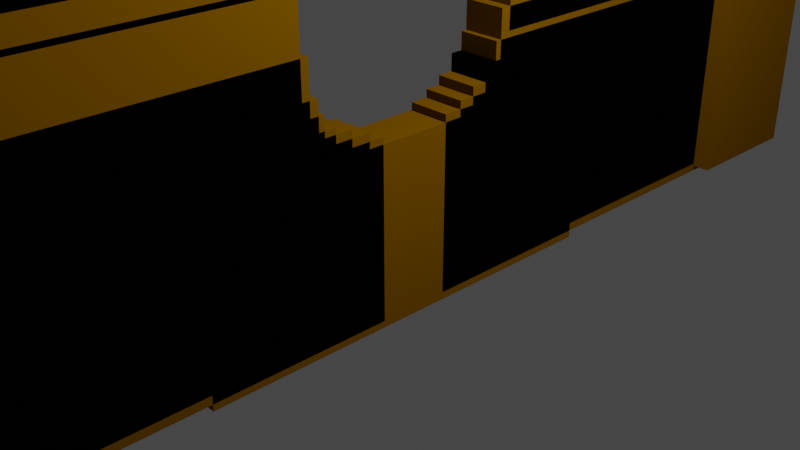 # Source: nyaktilo.blend  (saved by Blender 2.83.19; exported with 4.5.12 LTS)
import bpy
from mathutils import Matrix  # noqa: F401  (used for matrix-valued properties, if any)

bpy.ops.wm.read_factory_settings(use_empty=True)
scene = bpy.context.scene
scene.name = 'Scene'

# ---- collections
col_collection = bpy.data.collections.new('Collection'); scene.collection.children.link(col_collection)

# ---- materials (node trees are filled in below, after node groups)
mat_material = bpy.data.materials.new('Material')
mat_material.alpha_threshold = 0.0
mat_material.use_transparent_shadow = False
mat_material.diffuse_color = (0.214, 0.09716, 0.0, 1.0)
mat_material.line_color = (0.0, 0.0, 0.0, 1.0)

# ---- material node trees

# ---- world
world_world = bpy.data.worlds.new('World'); scene.world = world_world
world_world.use_nodes = True; world_world.node_tree.nodes.clear()
_N = world_world.node_tree.nodes; _L = world_world.node_tree.links
n0 = _N.new('ShaderNodeOutputWorld'); n0.name = 'World Output'; n0.location = (300, 300)
n1 = _N.new('ShaderNodeBackground'); n1.name = 'Background'; n1.location = (10, 300)
n1.inputs[0].default_value = (0.05088, 0.05088, 0.05088, 1.0)
_L.new(n1.outputs[0], n0.inputs[0])
n0.is_active_output = True
world_world.color = (0.05088, 0.05088, 0.05088)
world_world.use_sun_shadow = False
world_world.sun_shadow_jitter_overblur = 0.0

# ---- cameras
cam_camera = bpy.data.cameras.new('Camera')
cam_camera.clip_end = 100.0
cam_camera.ortho_scale = 7.314

# ---- lights
light_light = bpy.data.lights.new('Light', 'POINT')
light_light.transmission_factor = 0.0
light_light.energy = 1000.0
light_light.shadow_soft_size = 0.1
light_light.shadow_maximum_resolution = 0.006
light_light.use_absolute_resolution = True

# ---- meshes
me_cube_030 = bpy.data.meshes.new('Cube.030')
me_cube_030.from_pydata([(-1.0, -1.0, -1.0), (-1.0, -1.0, 1.0), (-1.0, 1.0, -1.0), (-1.0, 1.0, 1.0), (1.0, -1.0, -1.0), (1.0, -1.0, 1.0), (1.0, 1.0, -1.0), (1.0, 1.0, 1.0), (0.3582, 0.7778, -22.84), (0.3582, 0.7778, -25.51), (0.3582, 0.05161, -22.84), (0.3582, 0.05161, -25.51), (-0.3582, 0.7778, -22.84), (-0.3582, 0.7778, -25.51), (-0.3582, 0.05161, -22.84), (-0.3582, 0.05161, -25.51), (0.3582, 0.3631, -28.81), (0.3582, 0.3631, -31.48), (0.3582, -0.3631, -28.81), (0.3582, -0.3631, -31.48), (-0.3582, 0.3631, -28.81), (-0.3582, 0.3631, -31.48), (-0.3582, -0.3631, -28.81), (-0.3582, -0.3631, -31.48), (0.3582, 0.7841, -28.7), (0.3582, 0.7841, -31.37), (0.3582, 0.05792, -28.7), (0.3582, 0.05792, -31.37), (-0.3582, 0.7841, -28.7), (-0.3582, 0.7841, -31.37), (-0.3582, 0.05792, -28.7), (-0.3582, 0.05792, -31.37), (0.3582, 0.8139, -28.58), (0.3582, 0.8139, -31.24), (0.3582, 0.08769, -28.58), (0.3582, 0.08769, -31.24), (-0.3582, 0.8139, -28.58), (-0.3582, 0.8139, -31.24), (-0.3582, 0.08769, -28.58), (-0.3582, 0.08769, -31.24), (0.3582, 0.8394, -28.44), (0.3582, 0.8394, -31.11), (0.3582, 0.1132, -28.44), (0.3582, 0.1132, -31.11), (-0.3582, 0.8394, -28.44), (-0.3582, 0.8394, -31.11), (-0.3582, 0.1132, -28.44), (-0.3582, 0.1132, -31.11), (0.3582, 0.8649, -28.18), (0.3582, 0.8649, -30.85), (0.3582, 0.1387, -28.18), (0.3582, 0.1387, -30.85), (-0.3582, 0.8649, -28.18), (-0.3582, 0.8649, -30.85), (-0.3582, 0.1387, -28.18), (-0.3582, 0.1387, -30.85), (0.3582, 0.8649, -28.18), (0.3582, 0.8649, -30.85), (0.3582, 0.1387, -28.18), (0.3582, 0.1387, -30.85), (-0.3582, 0.8649, -28.18), (-0.3582, 0.8649, -30.85), (-0.3582, 0.1387, -28.18), (-0.3582, 0.1387, -30.85), (0.3582, 0.8854, -27.91), (0.3582, 0.8854, -30.57), (0.3582, 0.1591, -27.91), (0.3582, 0.1591, -30.57), (-0.3582, 0.8854, -27.91), (-0.3582, 0.8854, -30.57), (-0.3582, 0.1591, -27.91), (-0.3582, 0.1591, -30.57), (0.3582, 0.8947, -27.48), (0.3582, 0.8947, -30.14), (0.3582, 0.1685, -27.48), (0.3582, 0.1685, -30.14), (-0.3582, 0.8947, -27.48), (-0.3582, 0.8947, -30.14), (-0.3582, 0.1685, -27.48), (-0.3582, 0.1685, -30.14), (0.3582, -0.06149, -28.71), (0.3582, -0.06149, -31.38), (0.3582, -0.7877, -28.71), (0.3582, -0.7877, -31.38), (-0.3582, -0.06149, -28.71), (-0.3582, -0.06149, -31.38), (-0.3582, -0.7877, -28.71), (-0.3582, -0.7877, -31.38), (0.3582, -0.08599, -28.59), (0.3582, -0.08599, -31.25), (0.3582, -0.8122, -28.59), (0.3582, -0.8122, -31.25), (-0.3582, -0.08599, -28.59), (-0.3582, -0.08599, -31.25), (-0.3582, -0.8122, -28.59), (-0.3582, -0.8122, -31.25), (0.3582, -0.1166, -28.47), (0.3582, -0.1166, -31.14), (0.3582, -0.8428, -28.47), (0.3582, -0.8428, -31.14), (-0.3582, -0.1166, -28.47), (-0.3582, -0.1166, -31.14), (-0.3582, -0.8428, -28.47), (-0.3582, -0.8428, -31.14), (0.3582, -0.1442, -28.38), (0.3582, -0.1442, -31.05), (0.3582, -0.8704, -28.38), (0.3582, -0.8704, -31.05), (-0.3582, -0.1442, -28.38), (-0.3582, -0.1442, -31.05), (-0.3582, -0.8704, -28.38), (-0.3582, -0.8704, -31.05), (0.3582, -0.1625, -28.17), (0.3582, -0.1625, -30.84), (0.3582, -0.8888, -28.17), (0.3582, -0.8888, -30.84), (-0.3582, -0.1625, -28.17), (-0.3582, -0.1625, -30.84), (-0.3582, -0.8888, -28.17), (-0.3582, -0.8888, -30.84), (0.3582, -0.1717, -27.95), (0.3582, -0.1717, -30.62), (0.3582, -0.898, -27.95), (0.3582, -0.898, -30.62), (-0.3582, -0.1717, -27.95), (-0.3582, -0.1717, -30.62), (-0.3582, -0.898, -27.95), (-0.3582, -0.898, -30.62), (0.3582, -0.185, -27.42), (0.3582, -0.185, -30.08), (0.3582, -0.9112, -27.42), (0.3582, -0.9112, -30.08), (-0.3582, -0.185, -27.42), (-0.3582, -0.185, -30.08), (-0.3582, -0.9112, -27.42), (-0.3582, -0.9112, -30.08), (0.3582, -0.1972, -26.58), (0.3582, -0.1972, -29.25), (0.3582, -0.9235, -26.58), (0.3582, -0.9235, -29.25), (-0.3582, -0.1972, -26.58), (-0.3582, -0.1972, -29.25), (-0.3582, -0.9235, -26.58), (-0.3582, -0.9235, -29.25), (0.3582, -0.1819, -23.99), (0.3582, -0.1819, -26.65), (0.3582, -0.9082, -23.99), (0.3582, -0.9082, -26.65), (-0.3582, -0.1819, -23.99), (-0.3582, -0.1819, -26.65), (-0.3582, -0.9082, -23.99), (-0.3582, -0.9082, -26.65), (0.3582, -0.1687, -23.59), (0.3582, -0.1687, -26.26), (0.3582, -0.8949, -23.59), (0.3582, -0.8949, -26.26), (-0.3582, -0.1687, -23.59), (-0.3582, -0.1687, -26.26), (-0.3582, -0.8949, -23.59), (-0.3582, -0.8949, -26.26), (0.3582, -0.1364, -23.25), (0.3582, -0.1364, -25.92), (0.3582, -0.8626, -23.25), (0.3582, -0.8626, -25.92), (-0.3582, -0.1364, -23.25), (-0.3582, -0.1364, -25.92), (-0.3582, -0.8626, -23.25), (-0.3582, -0.8626, -25.92), (0.3582, -0.1026, -23.05), (0.3582, -0.1026, -25.72), (0.3582, -0.8288, -23.05), (0.3582, -0.8288, -25.72), (-0.3582, -0.1026, -23.05), (-0.3582, -0.1026, -25.72), (-0.3582, -0.8288, -23.05), (-0.3582, -0.8288, -25.72), (0.3582, -0.057, -22.89), (0.3582, -0.057, -25.55), (0.3582, -0.7832, -22.89), (0.3582, -0.7832, -25.55), (-0.3582, -0.057, -22.89), (-0.3582, -0.057, -25.55), (-0.3582, -0.7832, -22.89), (-0.3582, -0.7832, -25.55), (0.3582, -0.004089, -22.78), (0.3582, -0.004089, -25.44), (0.3582, -0.7303, -22.78), (0.3582, -0.7303, -25.44), (-0.3582, -0.004089, -22.78), (-0.3582, -0.004089, -25.44), (-0.3582, -0.7303, -22.78), (-0.3582, -0.7303, -25.44), (0.3582, 0.3413, -22.76), (0.3582, 0.3413, -25.43), (0.3582, -0.3849, -22.76), (0.3582, -0.3849, -25.43), (-0.3582, 0.3413, -22.76), (-0.3582, 0.3413, -25.43), (-0.3582, -0.3849, -22.76), (-0.3582, -0.3849, -25.43), (0.3582, 0.9116, -25.16), (0.3582, 0.9116, -27.82), (0.3582, 0.1854, -25.16), (0.3582, 0.1854, -27.82), (-0.3582, 0.9116, -25.16), (-0.3582, 0.9116, -27.82), (-0.3582, 0.1854, -25.16), (-0.3582, 0.1854, -27.82), (0.3582, 0.8954, -23.93), (0.3582, 0.8954, -26.6), (0.3582, 0.1692, -23.93), (0.3582, 0.1692, -26.6), (-0.3582, 0.8954, -23.93), (-0.3582, 0.8954, -26.6), (-0.3582, 0.1692, -23.93), (-0.3582, 0.1692, -26.6), (0.3582, 0.8793, -23.55), (0.3582, 0.8793, -26.22), (0.3582, 0.153, -23.55), (0.3582, 0.153, -26.22), (-0.3582, 0.8793, -23.55), (-0.3582, 0.8793, -26.22), (-0.3582, 0.153, -23.55), (-0.3582, 0.153, -26.22), (0.3582, 0.8587, -23.14), (0.3582, 0.8587, -25.81), (0.3582, 0.1325, -23.14), (0.3582, 0.1325, -25.81), (-0.3582, 0.8587, -23.14), (-0.3582, 0.8587, -25.81), (-0.3582, 0.1325, -23.14), (-0.3582, 0.1325, -25.81), (0.3582, 0.8234, -23.01), (0.3582, 0.8234, -25.67), (0.3582, 0.09718, -23.01), (0.3582, 0.09718, -25.67), (-0.3582, 0.8234, -23.01), (-0.3582, 0.8234, -25.67), (-0.3582, 0.09718, -23.01), (-0.3582, 0.09718, -25.67), (-0.6716, -0.9712, -31.28), (-0.6716, -0.9712, -0.1867), (-0.6716, -0.732, -31.28), (-0.6716, -0.732, -0.1867), (0.6716, -0.9712, -31.28), (0.6716, -0.9712, -0.1867), (0.6716, -0.732, -31.28), (0.6716, -0.732, -0.1867), (-0.6716, 0.732, -31.28), (-0.6716, 0.732, -0.1867), (-0.6716, 0.9712, -31.28), (-0.6716, 0.9712, -0.1867), (0.6716, 0.732, -31.28), (0.6716, 0.732, -0.1867), (0.6716, 0.9712, -31.28), (0.6716, 0.9712, -0.1867), (-0.597, -0.7378, -23.21), (-0.597, -0.7378, -22.63), (-0.597, 0.7378, -23.21), (-0.597, 0.7378, -22.63), (0.597, -0.7378, -23.21), (0.597, -0.7378, -22.63), (0.597, 0.7378, -23.21), (0.597, 0.7378, -22.63)], [], [(0, 1, 3, 2), (2, 3, 7, 6), (6, 7, 5, 4), (4, 5, 1, 0), (2, 6, 4, 0), (7, 3, 1, 5), (8, 12, 14, 10), (11, 10, 14, 15), (15, 14, 12, 13), (13, 9, 11, 15), (9, 8, 10, 11), (13, 12, 8, 9), (16, 20, 22, 18), (19, 18, 22, 23), (23, 22, 20, 21), (21, 17, 19, 23), (17, 16, 18, 19), (21, 20, 16, 17), (24, 28, 30, 26), (27, 26, 30, 31), (31, 30, 28, 29), (29, 25, 27, 31), (25, 24, 26, 27), (29, 28, 24, 25), (32, 36, 38, 34), (35, 34, 38, 39), (39, 38, 36, 37), (37, 33, 35, 39), (33, 32, 34, 35), (37, 36, 32, 33), (40, 44, 46, 42), (43, 42, 46, 47), (47, 46, 44, 45), (45, 41, 43, 47), (41, 40, 42, 43), (45, 44, 40, 41), (48, 52, 54, 50), (51, 50, 54, 55), (55, 54, 52, 53), (53, 49, 51, 55), (49, 48, 50, 51), (53, 52, 48, 49), (56, 60, 62, 58), (59, 58, 62, 63), (63, 62, 60, 61), (61, 57, 59, 63), (57, 56, 58, 59), (61, 60, 56, 57), (64, 68, 70, 66), (67, 66, 70, 71), (71, 70, 68, 69), (69, 65, 67, 71), (65, 64, 66, 67), (69, 68, 64, 65), (72, 76, 78, 74), (75, 74, 78, 79), (79, 78, 76, 77), (77, 73, 75, 79), (73, 72, 74, 75), (77, 76, 72, 73), (80, 84, 86, 82), (83, 82, 86, 87), (87, 86, 84, 85), (85, 81, 83, 87), (81, 80, 82, 83), (85, 84, 80, 81), (88, 92, 94, 90), (91, 90, 94, 95), (95, 94, 92, 93), (93, 89, 91, 95), (89, 88, 90, 91), (93, 92, 88, 89), (96, 100, 102, 98), (99, 98, 102, 103), (103, 102, 100, 101), (101, 97, 99, 103), (97, 96, 98, 99), (101, 100, 96, 97), (104, 108, 110, 106), (107, 106, 110, 111), (111, 110, 108, 109), (109, 105, 107, 111), (105, 104, 106, 107), (109, 108, 104, 105), (112, 116, 118, 114), (115, 114, 118, 119), (119, 118, 116, 117), (117, 113, 115, 119), (113, 112, 114, 115), (117, 116, 112, 113), (120, 124, 126, 122), (123, 122, 126, 127), (127, 126, 124, 125), (125, 121, 123, 127), (121, 120, 122, 123), (125, 124, 120, 121), (128, 132, 134, 130), (131, 130, 134, 135), (135, 134, 132, 133), (133, 129, 131, 135), (129, 128, 130, 131), (133, 132, 128, 129), (136, 140, 142, 138), (139, 138, 142, 143), (143, 142, 140, 141), (141, 137, 139, 143), (137, 136, 138, 139), (141, 140, 136, 137), (144, 148, 150, 146), (147, 146, 150, 151), (151, 150, 148, 149), (149, 145, 147, 151), (145, 144, 146, 147), (149, 148, 144, 145), (152, 156, 158, 154), (155, 154, 158, 159), (159, 158, 156, 157), (157, 153, 155, 159), (153, 152, 154, 155), (157, 156, 152, 153), (160, 164, 166, 162), (163, 162, 166, 167), (167, 166, 164, 165), (165, 161, 163, 167), (161, 160, 162, 163), (165, 164, 160, 161), (168, 172, 174, 170), (171, 170, 174, 175), (175, 174, 172, 173), (173, 169, 171, 175), (169, 168, 170, 171), (173, 172, 168, 169), (176, 180, 182, 178), (179, 178, 182, 183), (183, 182, 180, 181), (181, 177, 179, 183), (177, 176, 178, 179), (181, 180, 176, 177), (184, 188, 190, 186), (187, 186, 190, 191), (191, 190, 188, 189), (189, 185, 187, 191), (185, 184, 186, 187), (189, 188, 184, 185), (192, 196, 198, 194), (195, 194, 198, 199), (199, 198, 196, 197), (197, 193, 195, 199), (193, 192, 194, 195), (197, 196, 192, 193), (200, 204, 206, 202), (203, 202, 206, 207), (207, 206, 204, 205), (205, 201, 203, 207), (201, 200, 202, 203), (205, 204, 200, 201), (208, 212, 214, 210), (211, 210, 214, 215), (215, 214, 212, 213), (213, 209, 211, 215), (209, 208, 210, 211), (213, 212, 208, 209), (216, 220, 222, 218), (219, 218, 222, 223), (223, 222, 220, 221), (221, 217, 219, 223), (217, 216, 218, 219), (221, 220, 216, 217), (224, 228, 230, 226), (227, 226, 230, 231), (231, 230, 228, 229), (229, 225, 227, 231), (225, 224, 226, 227), (229, 228, 224, 225), (232, 236, 238, 234), (235, 234, 238, 239), (239, 238, 236, 237), (237, 233, 235, 239), (233, 232, 234, 235), (237, 236, 232, 233), (240, 241, 243, 242), (242, 243, 247, 246), (246, 247, 245, 244), (244, 245, 241, 240), (242, 246, 244, 240), (247, 243, 241, 245), (248, 249, 251, 250), (250, 251, 255, 254), (254, 255, 253, 252), (252, 253, 249, 248), (250, 254, 252, 248), (255, 251, 249, 253), (256, 257, 259, 258), (258, 259, 263, 262), (262, 263, 261, 260), (260, 261, 257, 256), (258, 262, 260, 256), (263, 259, 257, 261)])
_uv = me_cube_030.uv_layers.new(name='UVMap')
_uv.uv.foreach_set('vector', [0.375, 0.0, 0.625, 0.0, 0.625, 0.25, 0.375, 0.25, 0.375, 0.25, 0.625, 0.25, 0.625, 0.5, 0.375, 0.5, 0.375, 0.5, 0.625, 0.5, 0.625, 0.75, 0.375, 0.75, 0.375, 0.75, 0.625, 0.75, 0.625, 1.0, 0.375, 1.0, 0.125, 0.5, 0.375, 0.5, 0.375, 0.75, 0.125, 0.75, 0.625, 0.5, 0.875, 0.5, 0.875, 0.75, 0.625, 0.75, 0.625, 0.5, 0.875, 0.5, 0.875, 0.75, 0.625, 0.75, 0.375, 0.75, 0.625, 0.75, 0.625, 1.0, 0.375, 1.0, 0.375, 0.0, 0.625, 0.0, 0.625, 0.25, 0.375, 0.25, 0.125, 0.5, 0.375, 0.5, 0.375, 0.75, 0.125, 0.75, 0.375, 0.5, 0.625, 0.5, 0.625, 0.75, 0.375, 0.75, 0.375, 0.25, 0.625, 0.25, 0.625, 0.5, 0.375, 0.5, 0.625, 0.5, 0.875, 0.5, 0.875, 0.75, 0.625, 0.75, 0.375, 0.75, 0.625, 0.75, 0.625, 1.0, 0.375, 1.0, 0.375, 0.0, 0.625, 0.0, 0.625, 0.25, 0.375, 0.25, 0.125, 0.5, 0.375, 0.5, 0.375, 0.75, 0.125, 0.75, 0.375, 0.5, 0.625, 0.5, 0.625, 0.75, 0.375, 0.75, 0.375, 0.25, 0.625, 0.25, 0.625, 0.5, 0.375, 0.5, 0.625, 0.5, 0.875, 0.5, 0.875, 0.75, 0.625, 0.75, 0.375, 0.75, 0.625, 0.75, 0.625, 1.0, 0.375, 1.0, 0.375, 0.0, 0.625, 0.0, 0.625, 0.25, 0.375, 0.25, 0.125, 0.5, 0.375, 0.5, 0.375, 0.75, 0.125, 0.75, 0.375, 0.5, 0.625, 0.5, 0.625, 0.75, 0.375, 0.75, 0.375, 0.25, 0.625, 0.25, 0.625, 0.5, 0.375, 0.5, 0.625, 0.5, 0.875, 0.5, 0.875, 0.75, 0.625, 0.75, 0.375, 0.75, 0.625, 0.75, 0.625, 1.0, 0.375, 1.0, 0.375, 0.0, 0.625, 0.0, 0.625, 0.25, 0.375, 0.25, 0.125, 0.5, 0.375, 0.5, 0.375, 0.75, 0.125, 0.75, 0.375, 0.5, 0.625, 0.5, 0.625, 0.75, 0.375, 0.75, 0.375, 0.25, 0.625, 0.25, 0.625, 0.5, 0.375, 0.5, 0.625, 0.5, 0.875, 0.5, 0.875, 0.75, 0.625, 0.75, 0.375, 0.75, 0.625, 0.75, 0.625, 1.0, 0.375, 1.0, 0.375, 0.0, 0.625, 0.0, 0.625, 0.25, 0.375, 0.25, 0.125, 0.5, 0.375, 0.5, 0.375, 0.75, 0.125, 0.75, 0.375, 0.5, 0.625, 0.5, 0.625, 0.75, 0.375, 0.75, 0.375, 0.25, 0.625, 0.25, 0.625, 0.5, 0.375, 0.5, 0.625, 0.5, 0.875, 0.5, 0.875, 0.75, 0.625, 0.75, 0.375, 0.75, 0.625, 0.75, 0.625, 1.0, 0.375, 1.0, 0.375, 0.0, 0.625, 0.0, 0.625, 0.25, 0.375, 0.25, 0.125, 0.5, 0.375, 0.5, 0.375, 0.75, 0.125, 0.75, 0.375, 0.5, 0.625, 0.5, 0.625, 0.75, 0.375, 0.75, 0.375, 0.25, 0.625, 0.25, 0.625, 0.5, 0.375, 0.5, 0.625, 0.5, 0.875, 0.5, 0.875, 0.75, 0.625, 0.75, 0.375, 0.75, 0.625, 0.75, 0.625, 1.0, 0.375, 1.0, 0.375, 0.0, 0.625, 0.0, 0.625, 0.25, 0.375, 0.25, 0.125, 0.5, 0.375, 0.5, 0.375, 0.75, 0.125, 0.75, 0.375, 0.5, 0.625, 0.5, 0.625, 0.75, 0.375, 0.75, 0.375, 0.25, 0.625, 0.25, 0.625, 0.5, 0.375, 0.5, 0.625, 0.5, 0.875, 0.5, 0.875, 0.75, 0.625, 0.75, 0.375, 0.75, 0.625, 0.75, 0.625, 1.0, 0.375, 1.0, 0.375, 0.0, 0.625, 0.0, 0.625, 0.25, 0.375, 0.25, 0.125, 0.5, 0.375, 0.5, 0.375, 0.75, 0.125, 0.75, 0.375, 0.5, 0.625, 0.5, 0.625, 0.75, 0.375, 0.75, 0.375, 0.25, 0.625, 0.25, 0.625, 0.5, 0.375, 0.5, 0.625, 0.5, 0.875, 0.5, 0.875, 0.75, 0.625, 0.75, 0.375, 0.75, 0.625, 0.75, 0.625, 1.0, 0.375, 1.0, 0.375, 0.0, 0.625, 0.0, 0.625, 0.25, 0.375, 0.25, 0.125, 0.5, 0.375, 0.5, 0.375, 0.75, 0.125, 0.75, 0.375, 0.5, 0.625, 0.5, 0.625, 0.75, 0.375, 0.75, 0.375, 0.25, 0.625, 0.25, 0.625, 0.5, 0.375, 0.5, 0.625, 0.5, 0.875, 0.5, 0.875, 0.75, 0.625, 0.75, 0.375, 0.75, 0.625, 0.75, 0.625, 1.0, 0.375, 1.0, 0.375, 0.0, 0.625, 0.0, 0.625, 0.25, 0.375, 0.25, 0.125, 0.5, 0.375, 0.5, 0.375, 0.75, 0.125, 0.75, 0.375, 0.5, 0.625, 0.5, 0.625, 0.75, 0.375, 0.75, 0.375, 0.25, 0.625, 0.25, 0.625, 0.5, 0.375, 0.5, 0.625, 0.5, 0.875, 0.5, 0.875, 0.75, 0.625, 0.75, 0.375, 0.75, 0.625, 0.75, 0.625, 1.0, 0.375, 1.0, 0.375, 0.0, 0.625, 0.0, 0.625, 0.25, 0.375, 0.25, 0.125, 0.5, 0.375, 0.5, 0.375, 0.75, 0.125, 0.75, 0.375, 0.5, 0.625, 0.5, 0.625, 0.75, 0.375, 0.75, 0.375, 0.25, 0.625, 0.25, 0.625, 0.5, 0.375, 0.5, 0.625, 0.5, 0.875, 0.5, 0.875, 0.75, 0.625, 0.75, 0.375, 0.75, 0.625, 0.75, 0.625, 1.0, 0.375, 1.0, 0.375, 0.0, 0.625, 0.0, 0.625, 0.25, 0.375, 0.25, 0.125, 0.5, 0.375, 0.5, 0.375, 0.75, 0.125, 0.75, 0.375, 0.5, 0.625, 0.5, 0.625, 0.75, 0.375, 0.75, 0.375, 0.25, 0.625, 0.25, 0.625, 0.5, 0.375, 0.5, 0.625, 0.5, 0.875, 0.5, 0.875, 0.75, 0.625, 0.75, 0.375, 0.75, 0.625, 0.75, 0.625, 1.0, 0.375, 1.0, 0.375, 0.0, 0.625, 0.0, 0.625, 0.25, 0.375, 0.25, 0.125, 0.5, 0.375, 0.5, 0.375, 0.75, 0.125, 0.75, 0.375, 0.5, 0.625, 0.5, 0.625, 0.75, 0.375, 0.75, 0.375, 0.25, 0.625, 0.25, 0.625, 0.5, 0.375, 0.5, 0.625, 0.5, 0.875, 0.5, 0.875, 0.75, 0.625, 0.75, 0.375, 0.75, 0.625, 0.75, 0.625, 1.0, 0.375, 1.0, 0.375, 0.0, 0.625, 0.0, 0.625, 0.25, 0.375, 0.25, 0.125, 0.5, 0.375, 0.5, 0.375, 0.75, 0.125, 0.75, 0.375, 0.5, 0.625, 0.5, 0.625, 0.75, 0.375, 0.75, 0.375, 0.25, 0.625, 0.25, 0.625, 0.5, 0.375, 0.5, 0.625, 0.5, 0.875, 0.5, 0.875, 0.75, 0.625, 0.75, 0.375, 0.75, 0.625, 0.75, 0.625, 1.0, 0.375, 1.0, 0.375, 0.0, 0.625, 0.0, 0.625, 0.25, 0.375, 0.25, 0.125, 0.5, 0.375, 0.5, 0.375, 0.75, 0.125, 0.75, 0.375, 0.5, 0.625, 0.5, 0.625, 0.75, 0.375, 0.75, 0.375, 0.25, 0.625, 0.25, 0.625, 0.5, 0.375, 0.5, 0.625, 0.5, 0.875, 0.5, 0.875, 0.75, 0.625, 0.75, 0.375, 0.75, 0.625, 0.75, 0.625, 1.0, 0.375, 1.0, 0.375, 0.0, 0.625, 0.0, 0.625, 0.25, 0.375, 0.25, 0.125, 0.5, 0.375, 0.5, 0.375, 0.75, 0.125, 0.75, 0.375, 0.5, 0.625, 0.5, 0.625, 0.75, 0.375, 0.75, 0.375, 0.25, 0.625, 0.25, 0.625, 0.5, 0.375, 0.5, 0.625, 0.5, 0.875, 0.5, 0.875, 0.75, 0.625, 0.75, 0.375, 0.75, 0.625, 0.75, 0.625, 1.0, 0.375, 1.0, 0.375, 0.0, 0.625, 0.0, 0.625, 0.25, 0.375, 0.25, 0.125, 0.5, 0.375, 0.5, 0.375, 0.75, 0.125, 0.75, 0.375, 0.5, 0.625, 0.5, 0.625, 0.75, 0.375, 0.75, 0.375, 0.25, 0.625, 0.25, 0.625, 0.5, 0.375, 0.5, 0.625, 0.5, 0.875, 0.5, 0.875, 0.75, 0.625, 0.75, 0.375, 0.75, 0.625, 0.75, 0.625, 1.0, 0.375, 1.0, 0.375, 0.0, 0.625, 0.0, 0.625, 0.25, 0.375, 0.25, 0.125, 0.5, 0.375, 0.5, 0.375, 0.75, 0.125, 0.75, 0.375, 0.5, 0.625, 0.5, 0.625, 0.75, 0.375, 0.75, 0.375, 0.25, 0.625, 0.25, 0.625, 0.5, 0.375, 0.5, 0.625, 0.5, 0.875, 0.5, 0.875, 0.75, 0.625, 0.75, 0.375, 0.75, 0.625, 0.75, 0.625, 1.0, 0.375, 1.0, 0.375, 0.0, 0.625, 0.0, 0.625, 0.25, 0.375, 0.25, 0.125, 0.5, 0.375, 0.5, 0.375, 0.75, 0.125, 0.75, 0.375, 0.5, 0.625, 0.5, 0.625, 0.75, 0.375, 0.75, 0.375, 0.25, 0.625, 0.25, 0.625, 0.5, 0.375, 0.5, 0.625, 0.5, 0.875, 0.5, 0.875, 0.75, 0.625, 0.75, 0.375, 0.75, 0.625, 0.75, 0.625, 1.0, 0.375, 1.0, 0.375, 0.0, 0.625, 0.0, 0.625, 0.25, 0.375, 0.25, 0.125, 0.5, 0.375, 0.5, 0.375, 0.75, 0.125, 0.75, 0.375, 0.5, 0.625, 0.5, 0.625, 0.75, 0.375, 0.75, 0.375, 0.25, 0.625, 0.25, 0.625, 0.5, 0.375, 0.5, 0.625, 0.5, 0.875, 0.5, 0.875, 0.75, 0.625, 0.75, 0.375, 0.75, 0.625, 0.75, 0.625, 1.0, 0.375, 1.0, 0.375, 0.0, 0.625, 0.0, 0.625, 0.25, 0.375, 0.25, 0.125, 0.5, 0.375, 0.5, 0.375, 0.75, 0.125, 0.75, 0.375, 0.5, 0.625, 0.5, 0.625, 0.75, 0.375, 0.75, 0.375, 0.25, 0.625, 0.25, 0.625, 0.5, 0.375, 0.5, 0.625, 0.5, 0.875, 0.5, 0.875, 0.75, 0.625, 0.75, 0.375, 0.75, 0.625, 0.75, 0.625, 1.0, 0.375, 1.0, 0.375, 0.0, 0.625, 0.0, 0.625, 0.25, 0.375, 0.25, 0.125, 0.5, 0.375, 0.5, 0.375, 0.75, 0.125, 0.75, 0.375, 0.5, 0.625, 0.5, 0.625, 0.75, 0.375, 0.75, 0.375, 0.25, 0.625, 0.25, 0.625, 0.5, 0.375, 0.5, 0.625, 0.5, 0.875, 0.5, 0.875, 0.75, 0.625, 0.75, 0.375, 0.75, 0.625, 0.75, 0.625, 1.0, 0.375, 1.0, 0.375, 0.0, 0.625, 0.0, 0.625, 0.25, 0.375, 0.25, 0.125, 0.5, 0.375, 0.5, 0.375, 0.75, 0.125, 0.75, 0.375, 0.5, 0.625, 0.5, 0.625, 0.75, 0.375, 0.75, 0.375, 0.25, 0.625, 0.25, 0.625, 0.5, 0.375, 0.5, 0.625, 0.5, 0.875, 0.5, 0.875, 0.75, 0.625, 0.75, 0.375, 0.75, 0.625, 0.75, 0.625, 1.0, 0.375, 1.0, 0.375, 0.0, 0.625, 0.0, 0.625, 0.25, 0.375, 0.25, 0.125, 0.5, 0.375, 0.5, 0.375, 0.75, 0.125, 0.75, 0.375, 0.5, 0.625, 0.5, 0.625, 0.75, 0.375, 0.75, 0.375, 0.25, 0.625, 0.25, 0.625, 0.5, 0.375, 0.5, 0.625, 0.5, 0.875, 0.5, 0.875, 0.75, 0.625, 0.75, 0.375, 0.75, 0.625, 0.75, 0.625, 1.0, 0.375, 1.0, 0.375, 0.0, 0.625, 0.0, 0.625, 0.25, 0.375, 0.25, 0.125, 0.5, 0.375, 0.5, 0.375, 0.75, 0.125, 0.75, 0.375, 0.5, 0.625, 0.5, 0.625, 0.75, 0.375, 0.75, 0.375, 0.25, 0.625, 0.25, 0.625, 0.5, 0.375, 0.5, 0.625, 0.5, 0.875, 0.5, 0.875, 0.75, 0.625, 0.75, 0.375, 0.75, 0.625, 0.75, 0.625, 1.0, 0.375, 1.0, 0.375, 0.0, 0.625, 0.0, 0.625, 0.25, 0.375, 0.25, 0.125, 0.5, 0.375, 0.5, 0.375, 0.75, 0.125, 0.75, 0.375, 0.5, 0.625, 0.5, 0.625, 0.75, 0.375, 0.75, 0.375, 0.25, 0.625, 0.25, 0.625, 0.5, 0.375, 0.5, 0.625, 0.5, 0.875, 0.5, 0.875, 0.75, 0.625, 0.75, 0.375, 0.75, 0.625, 0.75, 0.625, 1.0, 0.375, 1.0, 0.375, 0.0, 0.625, 0.0, 0.625, 0.25, 0.375, 0.25, 0.125, 0.5, 0.375, 0.5, 0.375, 0.75, 0.125, 0.75, 0.375, 0.5, 0.625, 0.5, 0.625, 0.75, 0.375, 0.75, 0.375, 0.25, 0.625, 0.25, 0.625, 0.5, 0.375, 0.5, 0.625, 0.5, 0.875, 0.5, 0.875, 0.75, 0.625, 0.75, 0.375, 0.75, 0.625, 0.75, 0.625, 1.0, 0.375, 1.0, 0.375, 0.0, 0.625, 0.0, 0.625, 0.25, 0.375, 0.25, 0.125, 0.5, 0.375, 0.5, 0.375, 0.75, 0.125, 0.75, 0.375, 0.5, 0.625, 0.5, 0.625, 0.75, 0.375, 0.75, 0.375, 0.25, 0.625, 0.25, 0.625, 0.5, 0.375, 0.5, 0.625, 0.5, 0.875, 0.5, 0.875, 0.75, 0.625, 0.75, 0.375, 0.75, 0.625, 0.75, 0.625, 1.0, 0.375, 1.0, 0.375, 0.0, 0.625, 0.0, 0.625, 0.25, 0.375, 0.25, 0.125, 0.5, 0.375, 0.5, 0.375, 0.75, 0.125, 0.75, 0.375, 0.5, 0.625, 0.5, 0.625, 0.75, 0.375, 0.75, 0.375, 0.25, 0.625, 0.25, 0.625, 0.5, 0.375, 0.5, 0.375, 0.0, 0.625, 0.0, 0.625, 0.25, 0.375, 0.25, 0.375, 0.25, 0.625, 0.25, 0.625, 0.5, 0.375, 0.5, 0.375, 0.5, 0.625, 0.5, 0.625, 0.75, 0.375, 0.75, 0.375, 0.75, 0.625, 0.75, 0.625, 1.0, 0.375, 1.0, 0.125, 0.5, 0.375, 0.5, 0.375, 0.75, 0.125, 0.75, 0.625, 0.5, 0.875, 0.5, 0.875, 0.75, 0.625, 0.75, 0.375, 0.0, 0.625, 0.0, 0.625, 0.25, 0.375, 0.25, 0.375, 0.25, 0.625, 0.25, 0.625, 0.5, 0.375, 0.5, 0.375, 0.5, 0.625, 0.5, 0.625, 0.75, 0.375, 0.75, 0.375, 0.75, 0.625, 0.75, 0.625, 1.0, 0.375, 1.0, 0.125, 0.5, 0.375, 0.5, 0.375, 0.75, 0.125, 0.75, 0.625, 0.5, 0.875, 0.5, 0.875, 0.75, 0.625, 0.75, 0.375, 0.0, 0.625, 0.0, 0.625, 0.25, 0.375, 0.25, 0.375, 0.25, 0.625, 0.25, 0.625, 0.5, 0.375, 0.5, 0.375, 0.5, 0.625, 0.5, 0.625, 0.75, 0.375, 0.75, 0.375, 0.75, 0.625, 0.75, 0.625, 1.0, 0.375, 1.0, 0.125, 0.5, 0.375, 0.5, 0.375, 0.75, 0.125, 0.75, 0.625, 0.5, 0.875, 0.5, 0.875, 0.75, 0.625, 0.75])
me_cube_030.materials.append(mat_material)
me_cube_030.use_remesh_fix_poles = True
me_cube_030.use_remesh_preserve_attributes = False
me_cube_030.use_mirror_vertex_groups = False
me_cube_030.update()

# ---- objects
ob_light = bpy.data.objects.new('Light', light_light)
ob_camera = bpy.data.objects.new('Camera', cam_camera)
ob_cube_003 = bpy.data.objects.new('Cube.003', me_cube_030)

# ---- transforms, parenting, visibility, modifiers, constraints
ob_light.location = (4.076, 1.005, 5.904)
ob_light.rotation_euler = (0.6503, 0.05522, 1.866)
ob_light.lock_rotations_4d = False
ob_light.empty_display_type = 'ARROWS'
ob_light.color = (0.0, 0.0, 0.0, 0.0)
ob_light.lineart.crease_threshold = 0.0
ob_camera.location = (7.359, -6.926, 4.958)
ob_camera.rotation_euler = (1.109, 0.0, 0.8149)
ob_camera.lock_rotations_4d = False
ob_camera.empty_display_type = 'ARROWS'
ob_camera.color = (0.0, 0.0, 0.0, 0.0)
ob_camera.display_type = 'WIRE'
ob_camera.lineart.crease_threshold = 0.0
ob_cube_003.location = (0.0, 0.0, 22.61)
ob_cube_003.scale = (0.67, 6.94, 0.75)
ob_cube_003.lineart.crease_threshold = 0.0

# ---- collection membership
col_collection.objects.link(ob_light)
col_collection.objects.link(ob_camera)
col_collection.objects.link(ob_cube_003)

# ---- scene / render settings (as saved in the file)
scene.camera = ob_camera
scene.frame_start = 1; scene.frame_end = 250; scene.frame_set(1)
scene.render.engine = 'BLENDER_EEVEE_NEXT'
scene.cycles.use_denoising = False
scene.cycles.samples = 128
scene.cycles.sampling_pattern = 'TABULATED_SOBOL'
scene.cycles.use_adaptive_sampling = False
scene.cycles.use_light_tree = False
scene.view_settings.view_transform = 'Filmic'
bpy.context.view_layer.update()
